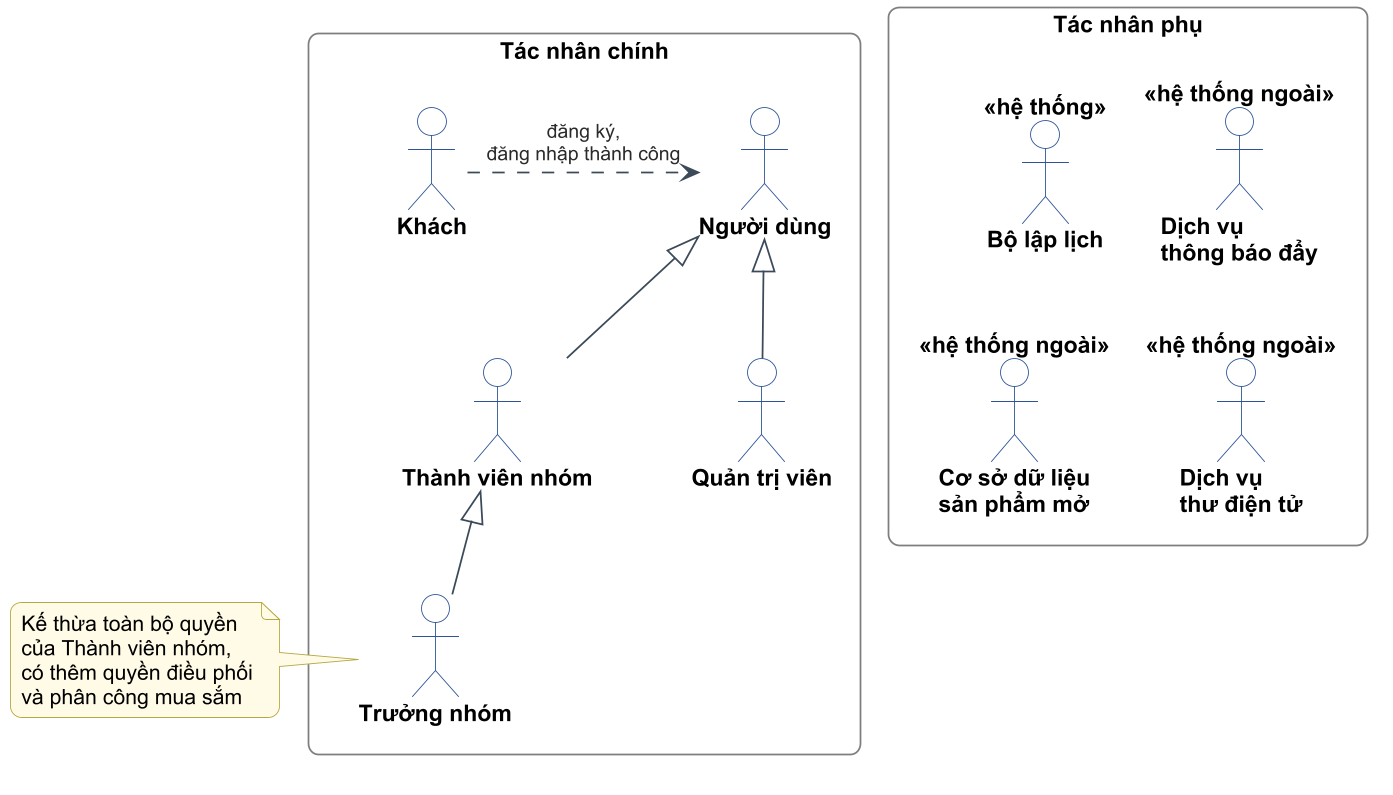

The diagram above was rendered by PlantUML. Its source (embedded in the PNG):
@startuml c2-01-quan-he-tac-nhan
!include _style.iuml
skinparam rectangle {
  FontStyle bold
  BorderColor #7F7F7F
}

rectangle "Tác nhân chính" as PRI {
  actor "Khách" as G
  actor "Người dùng" as U
  actor "Thành viên nhóm" as M
  actor "Quản trị viên" as A
  actor "Trưởng nhóm" as L
}

rectangle "Tác nhân phụ" as SEC {
  actor "Bộ lập lịch" as CRON <<hệ thống>>
  actor "Dịch vụ\nthông báo đẩy" as PUSH <<hệ thống ngoài>>
  actor "Dịch vụ\nthư điện tử" as MAIL <<hệ thống ngoài>>
  actor "Cơ sở dữ liệu\nsản phẩm mở" as BAR <<hệ thống ngoài>>
}

G .right.> U : đăng ký,\nđăng nhập thành công
M -up-|> U
A -up-|> U
L -up-|> M

CRON -[hidden]right- PUSH
PUSH -[hidden]down- MAIL
CRON -[hidden]down- BAR
PRI -[hidden]right- SEC

note right of L
  Kế thừa toàn bộ quyền
  của Thành viên nhóm,
  có thêm quyền điều phối
  và phân công mua sắm
end note
@enduml